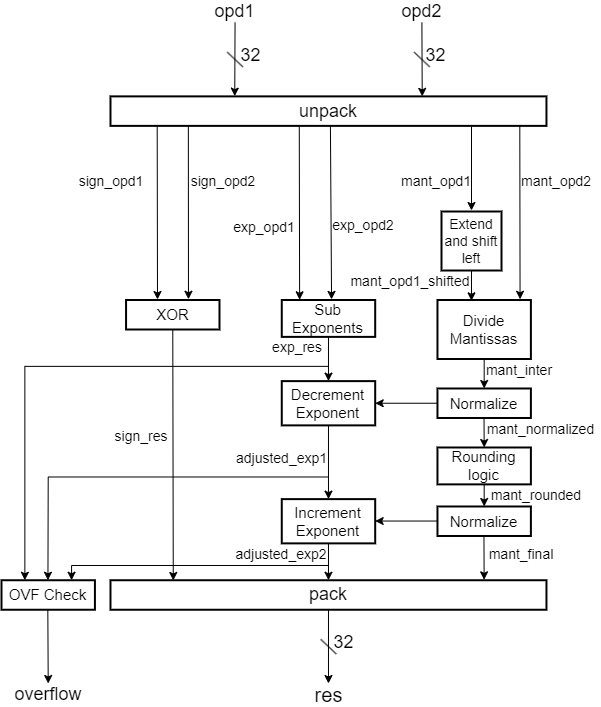

The diagram above was exported from draw.io. Its source (the exported page's mxGraphModel, read from the mxfile embedded in the PNG):
<mxGraphModel dx="925" dy="545" grid="1" gridSize="10" guides="1" tooltips="1" connect="1" arrows="1" fold="1" page="1" pageScale="1" pageWidth="850" pageHeight="1100" math="0" shadow="0">
  <root>
    <mxCell id="0" />
    <mxCell id="1" parent="0" />
    <mxCell id="bDwueASXTrsFLZ7wuB_i-1" value="&lt;font style=&quot;font-size: 18px;&quot;&gt;unpack&lt;/font&gt;" style="rounded=0;whiteSpace=wrap;html=1;strokeWidth=2;" vertex="1" parent="1">
      <mxGeometry x="148.99328859060404" y="205.875" width="435.97315436241615" height="29.5" as="geometry" />
    </mxCell>
    <mxCell id="bDwueASXTrsFLZ7wuB_i-2" value="" style="endArrow=classic;html=1;rounded=0;entryX=0.285;entryY=-0.008;entryDx=0;entryDy=0;entryPerimeter=0;" edge="1" parent="1" target="bDwueASXTrsFLZ7wuB_i-1">
      <mxGeometry width="50" height="50" relative="1" as="geometry">
        <mxPoint x="273.5570469798658" y="132.125" as="sourcePoint" />
        <mxPoint x="335.83892617449663" y="146.875" as="targetPoint" />
      </mxGeometry>
    </mxCell>
    <mxCell id="bDwueASXTrsFLZ7wuB_i-3" value="" style="endArrow=classic;html=1;rounded=0;entryX=0.715;entryY=0;entryDx=0;entryDy=0;entryPerimeter=0;" edge="1" parent="1" target="bDwueASXTrsFLZ7wuB_i-1">
      <mxGeometry width="50" height="50" relative="1" as="geometry">
        <mxPoint x="460.40268456375844" y="132.125" as="sourcePoint" />
        <mxPoint x="444.83221476510073" y="205.875" as="targetPoint" />
      </mxGeometry>
    </mxCell>
    <mxCell id="bDwueASXTrsFLZ7wuB_i-4" value="" style="endArrow=none;html=1;rounded=0;" edge="1" parent="1">
      <mxGeometry width="50" height="50" relative="1" as="geometry">
        <mxPoint x="265.77181208053696" y="161.625" as="sourcePoint" />
        <mxPoint x="281.3422818791946" y="176.375" as="targetPoint" />
      </mxGeometry>
    </mxCell>
    <mxCell id="bDwueASXTrsFLZ7wuB_i-5" value="" style="endArrow=none;html=1;rounded=0;" edge="1" parent="1">
      <mxGeometry width="50" height="50" relative="1" as="geometry">
        <mxPoint x="452.61744966442956" y="161.625" as="sourcePoint" />
        <mxPoint x="468.18791946308727" y="176.375" as="targetPoint" />
      </mxGeometry>
    </mxCell>
    <mxCell id="bDwueASXTrsFLZ7wuB_i-6" value="&lt;font style=&quot;font-size: 18px;&quot;&gt;opd1&lt;/font&gt;" style="text;html=1;align=center;verticalAlign=middle;whiteSpace=wrap;rounded=0;" vertex="1" parent="1">
      <mxGeometry x="250.20134228187925" y="110" width="46.71140939597316" height="22.125" as="geometry" />
    </mxCell>
    <mxCell id="bDwueASXTrsFLZ7wuB_i-7" value="&lt;font style=&quot;font-size: 18px;&quot;&gt;opd2&lt;/font&gt;" style="text;html=1;align=center;verticalAlign=middle;whiteSpace=wrap;rounded=0;" vertex="1" parent="1">
      <mxGeometry x="437.04697986577185" y="110" width="46.71140939597316" height="22.125" as="geometry" />
    </mxCell>
    <mxCell id="bDwueASXTrsFLZ7wuB_i-8" value="" style="endArrow=classic;html=1;rounded=0;" edge="1" parent="1">
      <mxGeometry width="50" height="50" relative="1" as="geometry">
        <mxPoint x="195.7046979865772" y="236.1125" as="sourcePoint" />
        <mxPoint x="196" y="409" as="targetPoint" />
      </mxGeometry>
    </mxCell>
    <mxCell id="bDwueASXTrsFLZ7wuB_i-9" value="" style="endArrow=classic;html=1;rounded=0;entryX=0.668;entryY=-0.025;entryDx=0;entryDy=0;entryPerimeter=0;" edge="1" parent="1" target="bDwueASXTrsFLZ7wuB_i-10">
      <mxGeometry width="50" height="50" relative="1" as="geometry">
        <mxPoint x="226.84563758389265" y="235.375" as="sourcePoint" />
        <mxPoint x="226.84563758389265" y="293.63750000000005" as="targetPoint" />
      </mxGeometry>
    </mxCell>
    <mxCell id="bDwueASXTrsFLZ7wuB_i-10" value="&lt;font style=&quot;font-size: 15px;&quot;&gt;XOR&lt;/font&gt;" style="rounded=0;whiteSpace=wrap;html=1;strokeWidth=2;" vertex="1" parent="1">
      <mxGeometry x="164.56375838926175" y="409.495" width="93.42281879194633" height="29.5" as="geometry" />
    </mxCell>
    <mxCell id="bDwueASXTrsFLZ7wuB_i-11" value="" style="endArrow=classic;html=1;rounded=0;entryX=0.144;entryY=0.008;entryDx=0;entryDy=0;entryPerimeter=0;" edge="1" parent="1" target="bDwueASXTrsFLZ7wuB_i-28">
      <mxGeometry width="50" height="50" relative="1" as="geometry">
        <mxPoint x="211.2751677852349" y="438.995" as="sourcePoint" />
        <mxPoint x="211.2751677852349" y="571.745" as="targetPoint" />
      </mxGeometry>
    </mxCell>
    <mxCell id="bDwueASXTrsFLZ7wuB_i-12" value="" style="endArrow=classic;html=1;rounded=0;entryX=0.191;entryY=-0.006;entryDx=0;entryDy=0;entryPerimeter=0;" edge="1" parent="1" target="bDwueASXTrsFLZ7wuB_i-14">
      <mxGeometry width="50" height="50" relative="1" as="geometry">
        <mxPoint x="337.7793959731544" y="236.1125" as="sourcePoint" />
        <mxPoint x="337.7793959731544" y="294.375" as="targetPoint" />
      </mxGeometry>
    </mxCell>
    <mxCell id="bDwueASXTrsFLZ7wuB_i-13" value="" style="endArrow=classic;html=1;rounded=0;entryX=0.533;entryY=-0.016;entryDx=0;entryDy=0;entryPerimeter=0;" edge="1" parent="1" target="bDwueASXTrsFLZ7wuB_i-14">
      <mxGeometry width="50" height="50" relative="1" as="geometry">
        <mxPoint x="368.92033557046983" y="235.375" as="sourcePoint" />
        <mxPoint x="368.92033557046983" y="293.63750000000005" as="targetPoint" />
      </mxGeometry>
    </mxCell>
    <mxCell id="bDwueASXTrsFLZ7wuB_i-14" value="&lt;font style=&quot;font-size: 15px;&quot;&gt;Sub Exponents&lt;/font&gt;" style="rounded=0;whiteSpace=wrap;html=1;strokeWidth=2;" vertex="1" parent="1">
      <mxGeometry x="320.2684563758389" y="409.495" width="93.42281879194633" height="36.875" as="geometry" />
    </mxCell>
    <mxCell id="bDwueASXTrsFLZ7wuB_i-15" value="" style="endArrow=classic;html=1;rounded=0;" edge="1" parent="1">
      <mxGeometry width="50" height="50" relative="1" as="geometry">
        <mxPoint x="510" y="236" as="sourcePoint" />
        <mxPoint x="510" y="320" as="targetPoint" />
      </mxGeometry>
    </mxCell>
    <mxCell id="bDwueASXTrsFLZ7wuB_i-17" value="&lt;font style=&quot;font-size: 15px;&quot;&gt;Divide Mantissas&lt;/font&gt;" style="rounded=0;whiteSpace=wrap;html=1;strokeWidth=2;" vertex="1" parent="1">
      <mxGeometry x="475.97315436241615" y="409.495" width="93.42281879194633" height="59" as="geometry" />
    </mxCell>
    <mxCell id="bDwueASXTrsFLZ7wuB_i-18" value="&lt;font style=&quot;font-size: 15px;&quot;&gt;Normalize&lt;/font&gt;" style="rounded=0;whiteSpace=wrap;html=1;strokeWidth=2;" vertex="1" parent="1">
      <mxGeometry x="475.97315436241615" y="497.995" width="93.42281879194633" height="29.5" as="geometry" />
    </mxCell>
    <mxCell id="bDwueASXTrsFLZ7wuB_i-19" value="&lt;font style=&quot;font-size: 15px;&quot;&gt;Rounding logic&lt;/font&gt;" style="rounded=0;whiteSpace=wrap;html=1;strokeWidth=2;" vertex="1" parent="1">
      <mxGeometry x="475.97315436241615" y="556.995" width="93.42281879194633" height="36.875" as="geometry" />
    </mxCell>
    <mxCell id="bDwueASXTrsFLZ7wuB_i-20" value="&lt;font style=&quot;font-size: 15px;&quot;&gt;Normalize&lt;/font&gt;" style="rounded=0;whiteSpace=wrap;html=1;strokeWidth=2;" vertex="1" parent="1">
      <mxGeometry x="475.97315436241615" y="615.995" width="93.42281879194633" height="29.5" as="geometry" />
    </mxCell>
    <mxCell id="bDwueASXTrsFLZ7wuB_i-21" value="" style="endArrow=classic;html=1;rounded=0;exitX=0.5;exitY=1;exitDx=0;exitDy=0;entryX=0.5;entryY=0;entryDx=0;entryDy=0;" edge="1" parent="1" source="bDwueASXTrsFLZ7wuB_i-17" target="bDwueASXTrsFLZ7wuB_i-18">
      <mxGeometry width="50" height="50" relative="1" as="geometry">
        <mxPoint x="405.90604026845637" y="527.495" as="sourcePoint" />
        <mxPoint x="444.83221476510073" y="490.62" as="targetPoint" />
      </mxGeometry>
    </mxCell>
    <mxCell id="bDwueASXTrsFLZ7wuB_i-22" value="" style="endArrow=classic;html=1;rounded=0;exitX=0.5;exitY=1;exitDx=0;exitDy=0;entryX=0.5;entryY=0;entryDx=0;entryDy=0;" edge="1" parent="1" target="bDwueASXTrsFLZ7wuB_i-19">
      <mxGeometry width="50" height="50" relative="1" as="geometry">
        <mxPoint x="522.5288590604027" y="527.495" as="sourcePoint" />
        <mxPoint x="522.5288590604027" y="549.62" as="targetPoint" />
      </mxGeometry>
    </mxCell>
    <mxCell id="bDwueASXTrsFLZ7wuB_i-23" value="" style="endArrow=classic;html=1;rounded=0;entryX=0.5;entryY=0;entryDx=0;entryDy=0;" edge="1" parent="1">
      <mxGeometry width="50" height="50" relative="1" as="geometry">
        <mxPoint x="522.6845637583892" y="593.87" as="sourcePoint" />
        <mxPoint x="522.6845637583892" y="615.995" as="targetPoint" />
      </mxGeometry>
    </mxCell>
    <mxCell id="bDwueASXTrsFLZ7wuB_i-24" value="" style="endArrow=classic;html=1;rounded=0;exitX=0.5;exitY=1;exitDx=0;exitDy=0;entryX=0.5;entryY=0;entryDx=0;entryDy=0;" edge="1" parent="1" source="bDwueASXTrsFLZ7wuB_i-14" target="bDwueASXTrsFLZ7wuB_i-25">
      <mxGeometry width="50" height="50" relative="1" as="geometry">
        <mxPoint x="351.4093959731544" y="490.62" as="sourcePoint" />
        <mxPoint x="390.33557046979865" y="453.745" as="targetPoint" />
      </mxGeometry>
    </mxCell>
    <mxCell id="bDwueASXTrsFLZ7wuB_i-25" value="&lt;font style=&quot;font-size: 15px;&quot;&gt;Decrement Exponent&lt;/font&gt;" style="rounded=0;whiteSpace=wrap;html=1;strokeWidth=2;" vertex="1" parent="1">
      <mxGeometry x="320.2684563758389" y="490.62" width="93.42281879194633" height="44.25" as="geometry" />
    </mxCell>
    <mxCell id="bDwueASXTrsFLZ7wuB_i-26" value="&lt;font style=&quot;font-size: 15px;&quot;&gt;Increment Exponent&lt;/font&gt;" style="rounded=0;whiteSpace=wrap;html=1;strokeWidth=2;" vertex="1" parent="1">
      <mxGeometry x="320.2684563758389" y="608.62" width="93.42281879194633" height="44.25" as="geometry" />
    </mxCell>
    <mxCell id="bDwueASXTrsFLZ7wuB_i-27" value="" style="endArrow=classic;html=1;rounded=0;entryX=0.5;entryY=0;entryDx=0;entryDy=0;" edge="1" parent="1" target="bDwueASXTrsFLZ7wuB_i-26">
      <mxGeometry width="50" height="50" relative="1" as="geometry">
        <mxPoint x="366.9798657718121" y="534.87" as="sourcePoint" />
        <mxPoint x="366.71516778523494" y="586.495" as="targetPoint" />
      </mxGeometry>
    </mxCell>
    <mxCell id="bDwueASXTrsFLZ7wuB_i-28" value="&lt;font style=&quot;font-size: 18px;&quot;&gt;pack&lt;/font&gt;" style="rounded=0;whiteSpace=wrap;html=1;strokeWidth=2;" vertex="1" parent="1">
      <mxGeometry x="148.99328859060404" y="689.745" width="435.97315436241615" height="29.5" as="geometry" />
    </mxCell>
    <mxCell id="bDwueASXTrsFLZ7wuB_i-29" value="" style="endArrow=classic;html=1;rounded=0;exitX=0.5;exitY=1;exitDx=0;exitDy=0;entryX=0.5;entryY=0;entryDx=0;entryDy=0;" edge="1" parent="1" source="bDwueASXTrsFLZ7wuB_i-26" target="bDwueASXTrsFLZ7wuB_i-28">
      <mxGeometry width="50" height="50" relative="1" as="geometry">
        <mxPoint x="366.9798657718121" y="645.495" as="sourcePoint" />
        <mxPoint x="366.73852348993296" y="687.3260000000001" as="targetPoint" />
      </mxGeometry>
    </mxCell>
    <mxCell id="bDwueASXTrsFLZ7wuB_i-30" value="" style="endArrow=classic;html=1;rounded=0;exitX=0.5;exitY=1;exitDx=0;exitDy=0;entryX=0.857;entryY=-0.015;entryDx=0;entryDy=0;entryPerimeter=0;" edge="1" parent="1" target="bDwueASXTrsFLZ7wuB_i-28">
      <mxGeometry width="50" height="50" relative="1" as="geometry">
        <mxPoint x="522.4587919463087" y="645.495" as="sourcePoint" />
        <mxPoint x="522.6144966442953" y="674.995" as="targetPoint" />
      </mxGeometry>
    </mxCell>
    <mxCell id="bDwueASXTrsFLZ7wuB_i-31" value="" style="endArrow=classic;html=1;rounded=0;exitX=0;exitY=0.5;exitDx=0;exitDy=0;entryX=1;entryY=0.5;entryDx=0;entryDy=0;" edge="1" parent="1" source="bDwueASXTrsFLZ7wuB_i-18" target="bDwueASXTrsFLZ7wuB_i-25">
      <mxGeometry width="50" height="50" relative="1" as="geometry">
        <mxPoint x="437.04697986577185" y="505.37" as="sourcePoint" />
        <mxPoint x="475.97315436241615" y="468.495" as="targetPoint" />
      </mxGeometry>
    </mxCell>
    <mxCell id="bDwueASXTrsFLZ7wuB_i-32" value="" style="endArrow=classic;html=1;rounded=0;exitX=0;exitY=0.5;exitDx=0;exitDy=0;entryX=1;entryY=0.5;entryDx=0;entryDy=0;" edge="1" parent="1">
      <mxGeometry width="50" height="50" relative="1" as="geometry">
        <mxPoint x="475.97315436241615" y="630.5311250000001" as="sourcePoint" />
        <mxPoint x="413.6912751677853" y="630.5311250000001" as="targetPoint" />
      </mxGeometry>
    </mxCell>
    <mxCell id="bDwueASXTrsFLZ7wuB_i-33" value="&lt;font style=&quot;font-size: 14px;&quot;&gt;sign_opd1&lt;/font&gt;" style="text;html=1;align=center;verticalAlign=middle;whiteSpace=wrap;rounded=0;" vertex="1" parent="1">
      <mxGeometry x="110" y="280" width="80" height="22.13" as="geometry" />
    </mxCell>
    <mxCell id="bDwueASXTrsFLZ7wuB_i-34" value="&lt;font style=&quot;font-size: 14px;&quot;&gt;sign_opd2&lt;/font&gt;" style="text;html=1;align=center;verticalAlign=middle;whiteSpace=wrap;rounded=0;" vertex="1" parent="1">
      <mxGeometry x="226.85040268456376" y="279.995" width="70.06711409395973" height="22.125" as="geometry" />
    </mxCell>
    <mxCell id="bDwueASXTrsFLZ7wuB_i-35" value="&lt;font style=&quot;font-size: 14px;&quot;&gt;sign_res&lt;/font&gt;" style="text;html=1;align=center;verticalAlign=middle;whiteSpace=wrap;rounded=0;" vertex="1" parent="1">
      <mxGeometry x="148.9885234899329" y="534.8675" width="62.281879194630875" height="22.125" as="geometry" />
    </mxCell>
    <mxCell id="bDwueASXTrsFLZ7wuB_i-36" value="&lt;font style=&quot;font-size: 14px;&quot;&gt;exp_opd1&lt;/font&gt;" style="text;html=1;align=center;verticalAlign=middle;whiteSpace=wrap;rounded=0;" vertex="1" parent="1">
      <mxGeometry x="265.77" y="323.57" width="74.23" height="27.25" as="geometry" />
    </mxCell>
    <mxCell id="bDwueASXTrsFLZ7wuB_i-37" value="&lt;font style=&quot;font-size: 14px;&quot;&gt;exp_opd2&lt;/font&gt;" style="text;html=1;align=center;verticalAlign=middle;whiteSpace=wrap;rounded=0;" vertex="1" parent="1">
      <mxGeometry x="366.9851006711409" y="323.57" width="70.06711409395973" height="22.125" as="geometry" />
    </mxCell>
    <mxCell id="bDwueASXTrsFLZ7wuB_i-38" value="&lt;font style=&quot;font-size: 14px;&quot;&gt;exp_res&lt;/font&gt;" style="text;html=1;align=center;verticalAlign=middle;whiteSpace=wrap;rounded=0;" vertex="1" parent="1">
      <mxGeometry x="296.91798657718124" y="446.37" width="77.8523489932886" height="22.125" as="geometry" />
    </mxCell>
    <mxCell id="bDwueASXTrsFLZ7wuB_i-39" value="&lt;font style=&quot;font-size: 14px;&quot;&gt;mant_opd1&lt;/font&gt;" style="text;html=1;align=center;verticalAlign=middle;whiteSpace=wrap;rounded=0;" vertex="1" parent="1">
      <mxGeometry x="440.00221476510075" y="280.005" width="70.06711409395973" height="22.125" as="geometry" />
    </mxCell>
    <mxCell id="bDwueASXTrsFLZ7wuB_i-40" value="&lt;font style=&quot;font-size: 14px;&quot;&gt;mant_opd2&lt;/font&gt;" style="text;html=1;align=center;verticalAlign=middle;whiteSpace=wrap;rounded=0;" vertex="1" parent="1">
      <mxGeometry x="559.9997986577183" y="280.005" width="70.06711409395973" height="22.125" as="geometry" />
    </mxCell>
    <mxCell id="bDwueASXTrsFLZ7wuB_i-41" value="&lt;font style=&quot;font-size: 14px;&quot;&gt;mant_inter&lt;/font&gt;" style="text;html=1;align=center;verticalAlign=middle;whiteSpace=wrap;rounded=0;" vertex="1" parent="1">
      <mxGeometry x="523.4593288590604" y="468.495" width="70.06711409395973" height="22.125" as="geometry" />
    </mxCell>
    <mxCell id="bDwueASXTrsFLZ7wuB_i-42" value="&lt;font style=&quot;font-size: 14px;&quot;&gt;adjusted_exp1&lt;/font&gt;" style="text;html=1;align=center;verticalAlign=middle;whiteSpace=wrap;rounded=0;" vertex="1" parent="1">
      <mxGeometry x="273.56228187919464" y="556.995" width="93.42281879194633" height="22.125" as="geometry" />
    </mxCell>
    <mxCell id="bDwueASXTrsFLZ7wuB_i-43" value="&lt;font style=&quot;font-size: 14px;&quot;&gt;adjusted_exp2&lt;/font&gt;" style="text;html=1;align=center;verticalAlign=middle;whiteSpace=wrap;rounded=0;" vertex="1" parent="1">
      <mxGeometry x="277.45489932885914" y="652.87" width="85.63758389261746" height="22.125" as="geometry" />
    </mxCell>
    <mxCell id="bDwueASXTrsFLZ7wuB_i-44" value="&lt;font style=&quot;font-size: 14px;&quot;&gt;mant_normalized&lt;/font&gt;" style="text;html=1;align=center;verticalAlign=middle;whiteSpace=wrap;rounded=0;" vertex="1" parent="1">
      <mxGeometry x="520" y="527.5" width="119.26" height="22.13" as="geometry" />
    </mxCell>
    <mxCell id="bDwueASXTrsFLZ7wuB_i-45" value="&lt;font style=&quot;font-size: 14px;&quot;&gt;mant_rounded&lt;/font&gt;" style="text;html=1;align=center;verticalAlign=middle;whiteSpace=wrap;rounded=0;" vertex="1" parent="1">
      <mxGeometry x="530.2693288590605" y="593.87" width="89.53020134228188" height="22.125" as="geometry" />
    </mxCell>
    <mxCell id="bDwueASXTrsFLZ7wuB_i-46" value="&lt;font style=&quot;font-size: 14px;&quot;&gt;mant_final&lt;/font&gt;" style="text;html=1;align=center;verticalAlign=middle;whiteSpace=wrap;rounded=0;" vertex="1" parent="1">
      <mxGeometry x="510.06999999999994" y="652.87" width="100" height="22.13" as="geometry" />
    </mxCell>
    <mxCell id="bDwueASXTrsFLZ7wuB_i-47" value="&lt;font style=&quot;font-size: 15px;&quot;&gt;OVF Check&lt;/font&gt;" style="rounded=0;whiteSpace=wrap;html=1;strokeWidth=2;" vertex="1" parent="1">
      <mxGeometry x="40" y="689.745" width="93.42281879194633" height="29.5" as="geometry" />
    </mxCell>
    <mxCell id="bDwueASXTrsFLZ7wuB_i-48" value="" style="endArrow=classic;html=1;rounded=0;entryX=0.25;entryY=0;entryDx=0;entryDy=0;" edge="1" parent="1" target="bDwueASXTrsFLZ7wuB_i-47">
      <mxGeometry width="50" height="50" relative="1" as="geometry">
        <mxPoint x="366.9798657718121" y="475.87" as="sourcePoint" />
        <mxPoint x="219.83892617449666" y="697.12" as="targetPoint" />
        <Array as="points">
          <mxPoint x="63.35570469798658" y="475.87" />
        </Array>
      </mxGeometry>
    </mxCell>
    <mxCell id="bDwueASXTrsFLZ7wuB_i-49" value="" style="endArrow=classic;html=1;rounded=0;entryX=0.5;entryY=0;entryDx=0;entryDy=0;" edge="1" parent="1">
      <mxGeometry width="50" height="50" relative="1" as="geometry">
        <mxPoint x="366.9798657718121" y="586.495" as="sourcePoint" />
        <mxPoint x="86.44671140939599" y="689.745" as="targetPoint" />
        <Array as="points">
          <mxPoint x="86.71140939597316" y="586.495" />
        </Array>
      </mxGeometry>
    </mxCell>
    <mxCell id="bDwueASXTrsFLZ7wuB_i-50" value="" style="endArrow=classic;html=1;rounded=0;entryX=0.5;entryY=0;entryDx=0;entryDy=0;" edge="1" parent="1">
      <mxGeometry width="50" height="50" relative="1" as="geometry">
        <mxPoint x="366.9798657718121" y="674.995" as="sourcePoint" />
        <mxPoint x="110.06711409395973" y="689.745" as="targetPoint" />
        <Array as="points">
          <mxPoint x="110.06711409395973" y="674.995" />
        </Array>
      </mxGeometry>
    </mxCell>
    <mxCell id="bDwueASXTrsFLZ7wuB_i-51" value="" style="endArrow=classic;html=1;rounded=0;" edge="1" parent="1">
      <mxGeometry width="50" height="50" relative="1" as="geometry">
        <mxPoint x="86.32214765100672" y="719.245" as="sourcePoint" />
        <mxPoint x="86.71140939597316" y="792.995" as="targetPoint" />
      </mxGeometry>
    </mxCell>
    <mxCell id="bDwueASXTrsFLZ7wuB_i-52" value="&lt;font style=&quot;font-size: 18px;&quot;&gt;overflow&lt;/font&gt;" style="text;html=1;align=center;verticalAlign=middle;whiteSpace=wrap;rounded=0;" vertex="1" parent="1">
      <mxGeometry x="46.68000000000001" y="792.99" width="80.07" height="22.13" as="geometry" />
    </mxCell>
    <mxCell id="bDwueASXTrsFLZ7wuB_i-53" value="&lt;font style=&quot;font-size: 18px;&quot;&gt;32&lt;/font&gt;" style="text;html=1;align=center;verticalAlign=middle;whiteSpace=wrap;rounded=0;" vertex="1" parent="1">
      <mxGeometry x="265.77181208053696" y="154.25" width="46.71140939597316" height="22.125" as="geometry" />
    </mxCell>
    <mxCell id="bDwueASXTrsFLZ7wuB_i-54" value="&lt;font style=&quot;font-size: 18px;&quot;&gt;32&lt;/font&gt;" style="text;html=1;align=center;verticalAlign=middle;whiteSpace=wrap;rounded=0;" vertex="1" parent="1">
      <mxGeometry x="450.67114093959736" y="154.25" width="46.71140939597316" height="22.125" as="geometry" />
    </mxCell>
    <mxCell id="bDwueASXTrsFLZ7wuB_i-55" value="" style="endArrow=classic;html=1;rounded=0;exitX=0.5;exitY=1;exitDx=0;exitDy=0;" edge="1" parent="1" source="bDwueASXTrsFLZ7wuB_i-28">
      <mxGeometry width="50" height="50" relative="1" as="geometry">
        <mxPoint x="366.9798657718121" y="726.62" as="sourcePoint" />
        <mxPoint x="366.9798657718121" y="792.995" as="targetPoint" />
      </mxGeometry>
    </mxCell>
    <mxCell id="bDwueASXTrsFLZ7wuB_i-56" value="" style="endArrow=none;html=1;rounded=0;" edge="1" parent="1">
      <mxGeometry width="50" height="50" relative="1" as="geometry">
        <mxPoint x="359.19463087248323" y="748.745" as="sourcePoint" />
        <mxPoint x="374.76510067114094" y="763.495" as="targetPoint" />
      </mxGeometry>
    </mxCell>
    <mxCell id="bDwueASXTrsFLZ7wuB_i-57" value="&lt;font style=&quot;font-size: 20px;&quot;&gt;res&lt;/font&gt;" style="text;html=1;align=center;verticalAlign=middle;whiteSpace=wrap;rounded=0;" vertex="1" parent="1">
      <mxGeometry x="343.6241610738255" y="792.995" width="46.71140939597316" height="22.125" as="geometry" />
    </mxCell>
    <mxCell id="bDwueASXTrsFLZ7wuB_i-58" value="&lt;font style=&quot;font-size: 18px;&quot;&gt;32&lt;/font&gt;" style="text;html=1;align=center;verticalAlign=middle;whiteSpace=wrap;rounded=0;" vertex="1" parent="1">
      <mxGeometry x="359.19463087248323" y="741.37" width="46.71140939597316" height="22.125" as="geometry" />
    </mxCell>
    <mxCell id="bDwueASXTrsFLZ7wuB_i-59" value="&lt;font style=&quot;font-size: 14px;&quot;&gt;Extend and shift left&lt;/font&gt;" style="rounded=0;whiteSpace=wrap;html=1;strokeWidth=2;" vertex="1" parent="1">
      <mxGeometry x="480" y="321.01" width="60" height="59" as="geometry" />
    </mxCell>
    <mxCell id="bDwueASXTrsFLZ7wuB_i-60" value="" style="endArrow=classic;html=1;rounded=0;exitX=0.5;exitY=1;exitDx=0;exitDy=0;entryX=0.364;entryY=0.014;entryDx=0;entryDy=0;entryPerimeter=0;" edge="1" parent="1" source="bDwueASXTrsFLZ7wuB_i-59" target="bDwueASXTrsFLZ7wuB_i-17">
      <mxGeometry width="50" height="50" relative="1" as="geometry">
        <mxPoint x="460.24" y="355" as="sourcePoint" />
        <mxPoint x="460.24" y="439" as="targetPoint" />
      </mxGeometry>
    </mxCell>
    <mxCell id="bDwueASXTrsFLZ7wuB_i-61" value="" style="endArrow=classic;html=1;rounded=0;entryX=0.884;entryY=-0.012;entryDx=0;entryDy=0;entryPerimeter=0;" edge="1" parent="1" target="bDwueASXTrsFLZ7wuB_i-17">
      <mxGeometry width="50" height="50" relative="1" as="geometry">
        <mxPoint x="558.3" y="235.38" as="sourcePoint" />
        <mxPoint x="558.3" y="319.38" as="targetPoint" />
      </mxGeometry>
    </mxCell>
    <mxCell id="bDwueASXTrsFLZ7wuB_i-62" value="&lt;font style=&quot;font-size: 14px;&quot;&gt;mant_opd1_shifted&lt;/font&gt;" style="text;html=1;align=center;verticalAlign=middle;whiteSpace=wrap;rounded=0;" vertex="1" parent="1">
      <mxGeometry x="413.69221476510074" y="380.005" width="70.06711409395973" height="22.125" as="geometry" />
    </mxCell>
  </root>
</mxGraphModel>